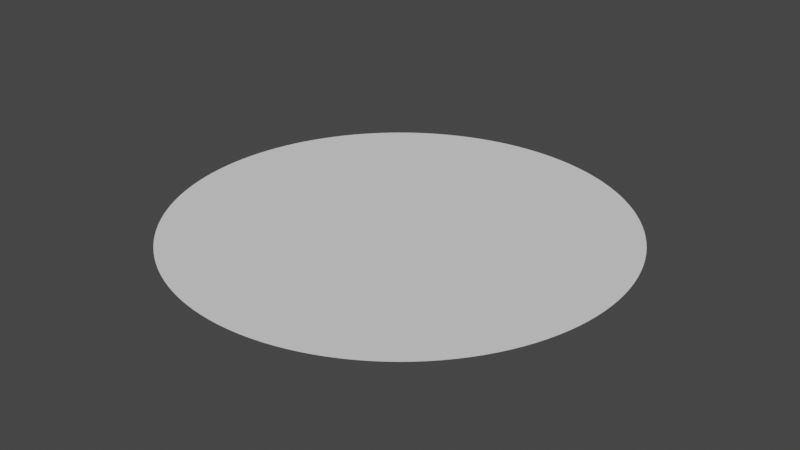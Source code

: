 # Source: BLEND_WaterCylinder.blend  (saved by Blender 2.80.75; exported with 4.5.12 LTS)
import bpy
from mathutils import Matrix  # noqa: F401  (used for matrix-valued properties, if any)

bpy.ops.wm.read_factory_settings(use_empty=True)
scene = bpy.context.scene
scene.name = 'Scene'

# ---- collections
col_collection = bpy.data.collections.new('Collection'); scene.collection.children.link(col_collection)

# ---- world
world_world = bpy.data.worlds.new('World'); scene.world = world_world
world_world.use_nodes = True; world_world.node_tree.nodes.clear()
_N = world_world.node_tree.nodes; _L = world_world.node_tree.links
n0 = _N.new('ShaderNodeOutputWorld'); n0.name = 'World Output'; n0.location = (300, 300)
n1 = _N.new('ShaderNodeBackground'); n1.name = 'Background'; n1.location = (10, 300)
n1.inputs[0].default_value = (0.05088, 0.05088, 0.05088, 1.0)
_L.new(n1.outputs[0], n0.inputs[0])
n0.is_active_output = True
world_world.color = (0.05088, 0.05088, 0.05088)
world_world.use_sun_shadow = False
world_world.sun_shadow_jitter_overblur = 0.0

# ---- meshes
me_cylinder_001 = bpy.data.meshes.new('Cylinder.001')
me_cylinder_001.from_pydata([(0.0, 1.0, 0.0), (7.443e-07, -3.576e-07, 0.0), (0.04907, 0.9988, 0.0), (7.451e-07, -4.172e-07, 0.0), (0.09802, 0.9952, 0.0), (7.451e-07, -4.172e-07, 0.0), (0.1467, 0.9892, 0.0), (7.451e-07, -4.172e-07, 0.0), (0.1951, 0.9808, 0.0), (7.451e-07, -4.172e-07, 0.0), (0.243, 0.97, 0.0), (7.451e-07, -4.172e-07, 0.0), (0.2903, 0.9569, 0.0), (7.451e-07, -4.172e-07, 0.0), (0.3369, 0.9415, 0.0), (7.451e-07, -4.172e-07, 0.0), (0.3827, 0.9239, 0.0), (7.451e-07, -4.172e-07, 0.0), (0.4276, 0.904, 0.0), (7.451e-07, -4.172e-07, 0.0), (0.4714, 0.8819, 0.0), (7.451e-07, -4.172e-07, 0.0), (0.5141, 0.8577, 0.0), (7.153e-07, -4.172e-07, 0.0), (0.5556, 0.8315, 0.0), (7.153e-07, -4.172e-07, 0.0), (0.5957, 0.8032, 0.0), (7.153e-07, -4.172e-07, 0.0), (0.6344, 0.773, 0.0), (7.153e-07, -4.172e-07, 0.0), (0.6716, 0.741, 0.0), (7.153e-07, -4.172e-07, 0.0), (0.7071, 0.7071, 0.0), (7.153e-07, -4.172e-07, 0.0), (0.741, 0.6716, 0.0), (7.153e-07, -4.172e-07, 0.0), (0.773, 0.6344, 0.0), (7.153e-07, -4.172e-07, 0.0), (0.8032, 0.5957, 0.0), (7.153e-07, -4.172e-07, 0.0), (0.8315, 0.5556, 0.0), (7.153e-07, -4.172e-07, 0.0), (0.8577, 0.5141, 0.0), (7.153e-07, -4.172e-07, 0.0), (0.8819, 0.4714, 0.0), (7.153e-07, -4.172e-07, 0.0), (0.904, 0.4276, 0.0), (7.153e-07, -4.172e-07, 0.0), (0.9239, 0.3827, 0.0), (7.153e-07, -4.172e-07, 0.0), (0.9415, 0.3369, 0.0), (7.153e-07, -4.172e-07, 0.0), (0.9569, 0.2903, 0.0), (7.153e-07, -4.172e-07, 0.0), (0.97, 0.243, 0.0), (7.153e-07, -4.172e-07, 0.0), (0.9808, 0.1951, 0.0), (7.153e-07, -4.172e-07, 0.0), (0.9892, 0.1467, 0.0), (7.153e-07, -4.172e-07, 0.0), (0.9952, 0.09802, 0.0), (7.153e-07, -4.172e-07, 0.0), (0.9988, 0.04907, 0.0), (7.153e-07, -4.135e-07, 0.0), (1.0, -4.013e-07, 0.0), (7.153e-07, -4.149e-07, 0.0), (0.9988, -0.04907, 0.0), (7.153e-07, -4.135e-07, 0.0), (0.9952, -0.09802, 0.0), (7.153e-07, -4.172e-07, 0.0), (0.9892, -0.1467, 0.0), (7.153e-07, -4.172e-07, 0.0), (0.9808, -0.1951, 0.0), (7.153e-07, -4.172e-07, 0.0), (0.97, -0.243, 0.0), (7.153e-07, -4.172e-07, 0.0), (0.9569, -0.2903, 0.0), (7.153e-07, -4.172e-07, 0.0), (0.9415, -0.3369, 0.0), (7.153e-07, -4.172e-07, 0.0), (0.9239, -0.3827, 0.0), (7.153e-07, -4.172e-07, 0.0), (0.904, -0.4276, 0.0), (7.153e-07, -4.172e-07, 0.0), (0.8819, -0.4714, 0.0), (7.153e-07, -4.172e-07, 0.0), (0.8577, -0.5141, 0.0), (7.153e-07, -4.172e-07, 0.0), (0.8315, -0.5556, 0.0), (7.153e-07, -4.172e-07, 0.0), (0.8032, -0.5957, 0.0), (7.153e-07, -4.172e-07, 0.0), (0.773, -0.6344, 0.0), (7.153e-07, -4.172e-07, 0.0), (0.741, -0.6716, 0.0), (7.153e-07, -4.172e-07, 0.0), (0.7071, -0.7071, 0.0), (7.153e-07, -4.172e-07, 0.0), (0.6716, -0.741, 0.0), (7.153e-07, -4.172e-07, 0.0), (0.6344, -0.773, 0.0), (7.153e-07, -4.172e-07, 0.0), (0.5957, -0.8032, 0.0), (7.153e-07, -4.172e-07, 0.0), (0.5556, -0.8315, 0.0), (7.153e-07, -4.172e-07, 0.0), (0.5141, -0.8577, 0.0), (7.153e-07, -4.172e-07, 0.0), (0.4714, -0.8819, 0.0), (7.451e-07, -4.172e-07, 0.0), (0.4276, -0.904, 0.0), (7.451e-07, -4.172e-07, 0.0), (0.3827, -0.9239, 0.0), (7.451e-07, -4.172e-07, 0.0), (0.3369, -0.9415, 0.0), (7.451e-07, -4.172e-07, 0.0), (0.2903, -0.9569, 0.0), (7.451e-07, -4.172e-07, 0.0), (0.243, -0.97, 0.0), (7.451e-07, -4.172e-07, 0.0), (0.1951, -0.9808, 0.0), (7.451e-07, -4.172e-07, 0.0), (0.1467, -0.9892, 0.0), (7.451e-07, -4.172e-07, 0.0), (0.09802, -0.9952, 0.0), (7.451e-07, -4.172e-07, 0.0), (0.04907, -0.9988, 0.0), (7.451e-07, -4.172e-07, 0.0), (1.82e-06, -1.0, 0.0), (7.443e-07, -4.172e-07, 0.0), (-0.04907, -0.9988, 0.0), (7.451e-07, -4.172e-07, 0.0), (-0.09802, -0.9952, 0.0), (7.451e-07, -4.172e-07, 0.0), (-0.1467, -0.9892, 0.0), (7.451e-07, -4.172e-07, 0.0), (-0.1951, -0.9808, 0.0), (7.451e-07, -4.172e-07, 0.0), (-0.243, -0.97, 0.0), (7.451e-07, -4.172e-07, 0.0), (-0.2903, -0.9569, 0.0), (7.451e-07, -4.172e-07, 0.0), (-0.3369, -0.9415, 0.0), (7.451e-07, -4.172e-07, 0.0), (-0.3827, -0.9239, 0.0), (7.451e-07, -4.172e-07, 0.0), (-0.4276, -0.904, 0.0), (7.451e-07, -4.172e-07, 0.0), (-0.4714, -0.8819, 0.0), (7.451e-07, -4.172e-07, 0.0), (-0.5141, -0.8577, 0.0), (7.153e-07, -4.172e-07, 0.0), (-0.5556, -0.8315, 0.0), (7.153e-07, -4.172e-07, 0.0), (-0.5957, -0.8032, 0.0), (7.153e-07, -4.172e-07, 0.0), (-0.6344, -0.773, 0.0), (7.153e-07, -4.172e-07, 0.0), (-0.6716, -0.741, 0.0), (7.153e-07, -4.172e-07, 0.0), (-0.7071, -0.7071, 0.0), (7.153e-07, -4.172e-07, 0.0), (-0.7409, -0.6716, 0.0), (7.153e-07, -4.172e-07, 0.0), (-0.773, -0.6344, 0.0), (7.153e-07, -4.172e-07, 0.0), (-0.8032, -0.5957, 0.0), (7.153e-07, -4.172e-07, 0.0), (-0.8315, -0.5556, 0.0), (7.153e-07, -4.172e-07, 0.0), (-0.8577, -0.5141, 0.0), (7.153e-07, -4.172e-07, 0.0), (-0.8819, -0.4714, 0.0), (7.153e-07, -4.172e-07, 0.0), (-0.904, -0.4276, 0.0), (7.153e-07, -4.172e-07, 0.0), (-0.9239, -0.3827, 0.0), (7.153e-07, -4.172e-07, 0.0), (-0.9415, -0.3369, 0.0), (7.153e-07, -4.172e-07, 0.0), (-0.9569, -0.2903, 0.0), (7.153e-07, -4.172e-07, 0.0), (-0.97, -0.243, 0.0), (7.153e-07, -4.172e-07, 0.0), (-0.9808, -0.1951, 0.0), (7.153e-07, -4.172e-07, 0.0), (-0.9892, -0.1467, 0.0), (7.153e-07, -4.172e-07, 0.0), (-0.9952, -0.09802, 0.0), (7.153e-07, -4.172e-07, 0.0), (-0.9988, -0.04907, 0.0), (7.153e-07, -4.135e-07, 0.0), (-1.0, -1.419e-06, 0.0), (7.153e-07, -4.149e-07, 0.0), (-0.9988, 0.04907, 0.0), (7.153e-07, -4.135e-07, 0.0), (-0.9952, 0.09802, 0.0), (7.153e-07, -4.172e-07, 0.0), (-0.9892, 0.1467, 0.0), (7.153e-07, -4.172e-07, 0.0), (-0.9808, 0.1951, 0.0), (7.153e-07, -4.172e-07, 0.0), (-0.97, 0.243, 0.0), (7.153e-07, -4.172e-07, 0.0), (-0.9569, 0.2903, 0.0), (7.153e-07, -4.172e-07, 0.0), (-0.9415, 0.3369, 0.0), (7.153e-07, -4.172e-07, 0.0), (-0.9239, 0.3827, 0.0), (7.153e-07, -4.172e-07, 0.0), (-0.904, 0.4276, 0.0), (7.153e-07, -4.172e-07, 0.0), (-0.8819, 0.4714, 0.0), (7.153e-07, -4.172e-07, 0.0), (-0.8577, 0.5141, 0.0), (7.153e-07, -4.172e-07, 0.0), (-0.8315, 0.5556, 0.0), (7.153e-07, -4.172e-07, 0.0), (-0.8032, 0.5957, 0.0), (7.153e-07, -4.172e-07, 0.0), (-0.773, 0.6344, 0.0), (7.153e-07, -4.172e-07, 0.0), (-0.741, 0.6716, 0.0), (7.153e-07, -4.172e-07, 0.0), (-0.7071, 0.7071, 0.0), (7.153e-07, -4.172e-07, 0.0), (-0.6716, 0.741, 0.0), (7.153e-07, -4.172e-07, 0.0), (-0.6344, 0.773, 0.0), (7.153e-07, -4.172e-07, 0.0), (-0.5957, 0.8032, 0.0), (7.153e-07, -4.172e-07, 0.0), (-0.5556, 0.8315, 0.0), (7.153e-07, -4.172e-07, 0.0), (-0.5141, 0.8577, 0.0), (7.153e-07, -4.172e-07, 0.0), (-0.4714, 0.8819, 0.0), (7.451e-07, -4.172e-07, 0.0), (-0.4276, 0.904, 0.0), (7.451e-07, -4.172e-07, 0.0), (-0.3827, 0.9239, 0.0), (7.451e-07, -4.172e-07, 0.0), (-0.3369, 0.9415, 0.0), (7.451e-07, -4.172e-07, 0.0), (-0.2903, 0.9569, 0.0), (7.451e-07, -4.172e-07, 0.0), (-0.243, 0.97, 0.0), (7.451e-07, -4.172e-07, 0.0), (-0.1951, 0.9808, 0.0), (7.451e-07, -4.172e-07, 0.0), (-0.1467, 0.9892, 0.0), (7.451e-07, -4.172e-07, 0.0), (-0.09801, 0.9952, 0.0), (7.451e-07, -4.172e-07, 0.0), (-0.04906, 0.9988, 0.0), (7.451e-07, -4.172e-07, 0.0)], [], [(0, 1, 3, 2), (2, 3, 5, 4), (4, 5, 7, 6), (6, 7, 9, 8), (8, 9, 11, 10), (10, 11, 13, 12), (12, 13, 15, 14), (14, 15, 17, 16), (16, 17, 19, 18), (18, 19, 21, 20), (20, 21, 23, 22), (22, 23, 25, 24), (24, 25, 27, 26), (26, 27, 29, 28), (28, 29, 31, 30), (30, 31, 33, 32), (32, 33, 35, 34), (34, 35, 37, 36), (36, 37, 39, 38), (38, 39, 41, 40), (40, 41, 43, 42), (42, 43, 45, 44), (44, 45, 47, 46), (46, 47, 49, 48), (48, 49, 51, 50), (50, 51, 53, 52), (52, 53, 55, 54), (54, 55, 57, 56), (56, 57, 59, 58), (58, 59, 61, 60), (60, 61, 63, 62), (62, 63, 65, 64), (64, 65, 67, 66), (66, 67, 69, 68), (68, 69, 71, 70), (70, 71, 73, 72), (72, 73, 75, 74), (74, 75, 77, 76), (76, 77, 79, 78), (78, 79, 81, 80), (80, 81, 83, 82), (82, 83, 85, 84), (84, 85, 87, 86), (86, 87, 89, 88), (88, 89, 91, 90), (90, 91, 93, 92), (92, 93, 95, 94), (94, 95, 97, 96), (96, 97, 99, 98), (98, 99, 101, 100), (100, 101, 103, 102), (102, 103, 105, 104), (104, 105, 107, 106), (106, 107, 109, 108), (108, 109, 111, 110), (110, 111, 113, 112), (112, 113, 115, 114), (114, 115, 117, 116), (116, 117, 119, 118), (118, 119, 121, 120), (120, 121, 123, 122), (122, 123, 125, 124), (124, 125, 127, 126), (126, 127, 129, 128), (128, 129, 131, 130), (130, 131, 133, 132), (132, 133, 135, 134), (134, 135, 137, 136), (136, 137, 139, 138), (138, 139, 141, 140), (140, 141, 143, 142), (142, 143, 145, 144), (144, 145, 147, 146), (146, 147, 149, 148), (148, 149, 151, 150), (150, 151, 153, 152), (152, 153, 155, 154), (154, 155, 157, 156), (156, 157, 159, 158), (158, 159, 161, 160), (160, 161, 163, 162), (162, 163, 165, 164), (164, 165, 167, 166), (166, 167, 169, 168), (168, 169, 171, 170), (170, 171, 173, 172), (172, 173, 175, 174), (174, 175, 177, 176), (176, 177, 179, 178), (178, 179, 181, 180), (180, 181, 183, 182), (182, 183, 185, 184), (184, 185, 187, 186), (186, 187, 189, 188), (188, 189, 191, 190), (190, 191, 193, 192), (192, 193, 195, 194), (194, 195, 197, 196), (196, 197, 199, 198), (198, 199, 201, 200), (200, 201, 203, 202), (202, 203, 205, 204), (204, 205, 207, 206), (206, 207, 209, 208), (208, 209, 211, 210), (210, 211, 213, 212), (212, 213, 215, 214), (214, 215, 217, 216), (216, 217, 219, 218), (218, 219, 221, 220), (220, 221, 223, 222), (222, 223, 225, 224), (224, 225, 227, 226), (226, 227, 229, 228), (228, 229, 231, 230), (230, 231, 233, 232), (232, 233, 235, 234), (234, 235, 237, 236), (236, 237, 239, 238), (238, 239, 241, 240), (240, 241, 243, 242), (242, 243, 245, 244), (244, 245, 247, 246), (246, 247, 249, 248), (248, 249, 251, 250), (250, 251, 253, 252), (252, 253, 255, 254), (254, 255, 1, 0)])
_uv = me_cylinder_001.uv_layers.new(name='UVMap')
_uv.uv.foreach_set('vector', [1.0, 0.0, 1.0, 1.0, 0.9922, 1.0, 0.9922, 0.0, 0.9922, 0.0, 0.9922, 1.0, 0.9844, 1.0, 0.9844, 0.0, 0.9844, 0.0, 0.9844, 1.0, 0.9766, 1.0, 0.9766, 0.0, 0.9766, 0.0, 0.9766, 1.0, 0.9688, 1.0, 0.9688, 0.0, 0.9688, 0.0, 0.9688, 1.0, 0.9609, 1.0, 0.9609, 0.0, 0.9609, 0.0, 0.9609, 1.0, 0.9531, 1.0, 0.9531, 0.0, 0.9531, 0.0, 0.9531, 1.0, 0.9453, 1.0, 0.9453, 0.0, 0.9453, 0.0, 0.9453, 1.0, 0.9375, 1.0, 0.9375, 0.0, 0.9375, 0.0, 0.9375, 1.0, 0.9297, 1.0, 0.9297, 0.0, 0.9297, 0.0, 0.9297, 1.0, 0.9219, 1.0, 0.9219, 0.0, 0.9219, 0.0, 0.9219, 1.0, 0.9141, 1.0, 0.9141, 0.0, 0.9141, 0.0, 0.9141, 1.0, 0.9062, 1.0, 0.9062, 0.0, 0.9062, 0.0, 0.9062, 1.0, 0.8984, 1.0, 0.8984, 0.0, 0.8984, 0.0, 0.8984, 1.0, 0.8906, 1.0, 0.8906, 0.0, 0.8906, 0.0, 0.8906, 1.0, 0.8828, 1.0, 0.8828, 0.0, 0.8828, 0.0, 0.8828, 1.0, 0.875, 1.0, 0.875, 0.0, 0.875, 0.0, 0.875, 1.0, 0.8672, 1.0, 0.8672, 0.0, 0.8672, 0.0, 0.8672, 1.0, 0.8594, 1.0, 0.8594, 0.0, 0.8594, 0.0, 0.8594, 1.0, 0.8516, 1.0, 0.8516, 0.0, 0.8516, 0.0, 0.8516, 1.0, 0.8438, 1.0, 0.8438, 0.0, 0.8438, 0.0, 0.8438, 1.0, 0.8359, 1.0, 0.8359, 0.0, 0.8359, 0.0, 0.8359, 1.0, 0.8281, 1.0, 0.8281, 0.0, 0.8281, 0.0, 0.8281, 1.0, 0.8203, 1.0, 0.8203, 0.0, 0.8203, 0.0, 0.8203, 1.0, 0.8125, 1.0, 0.8125, 0.0, 0.8125, 0.0, 0.8125, 1.0, 0.8047, 1.0, 0.8047, 0.0, 0.8047, 0.0, 0.8047, 1.0, 0.7969, 1.0, 0.7969, 0.0, 0.7969, 0.0, 0.7969, 1.0, 0.7891, 1.0, 0.7891, 0.0, 0.7891, 0.0, 0.7891, 1.0, 0.7812, 1.0, 0.7812, 0.0, 0.7812, 0.0, 0.7812, 1.0, 0.7734, 1.0, 0.7734, 0.0, 0.7734, 0.0, 0.7734, 1.0, 0.7656, 1.0, 0.7656, 0.0, 0.7656, 0.0, 0.7656, 1.0, 0.7578, 1.0, 0.7578, 0.0, 0.7578, 0.0, 0.7578, 1.0, 0.75, 1.0, 0.75, 0.0, 0.75, 0.0, 0.75, 1.0, 0.7422, 1.0, 0.7422, 0.0, 0.7422, 0.0, 0.7422, 1.0, 0.7344, 1.0, 0.7344, 0.0, 0.7344, 0.0, 0.7344, 1.0, 0.7266, 1.0, 0.7266, 0.0, 0.7266, 0.0, 0.7266, 1.0, 0.7188, 1.0, 0.7188, 0.0, 0.7188, 0.0, 0.7188, 1.0, 0.7109, 1.0, 0.7109, 0.0, 0.7109, 0.0, 0.7109, 1.0, 0.7031, 1.0, 0.7031, 0.0, 0.7031, 0.0, 0.7031, 1.0, 0.6953, 1.0, 0.6953, 0.0, 0.6953, 0.0, 0.6953, 1.0, 0.6875, 1.0, 0.6875, 0.0, 0.6875, 0.0, 0.6875, 1.0, 0.6797, 1.0, 0.6797, 0.0, 0.6797, 0.0, 0.6797, 1.0, 0.6719, 1.0, 0.6719, 0.0, 0.6719, 0.0, 0.6719, 1.0, 0.6641, 1.0, 0.6641, 0.0, 0.6641, 0.0, 0.6641, 1.0, 0.6562, 1.0, 0.6562, 0.0, 0.6562, 0.0, 0.6562, 1.0, 0.6484, 1.0, 0.6484, 0.0, 0.6484, 0.0, 0.6484, 1.0, 0.6406, 1.0, 0.6406, 0.0, 0.6406, 0.0, 0.6406, 1.0, 0.6328, 1.0, 0.6328, 0.0, 0.6328, 0.0, 0.6328, 1.0, 0.625, 1.0, 0.625, 0.0, 0.625, 0.0, 0.625, 1.0, 0.6172, 1.0, 0.6172, 0.0, 0.6172, 0.0, 0.6172, 1.0, 0.6094, 1.0, 0.6094, 0.0, 0.6094, 0.0, 0.6094, 1.0, 0.6016, 1.0, 0.6016, 0.0, 0.6016, 0.0, 0.6016, 1.0, 0.5938, 1.0, 0.5938, 0.0, 0.5938, 0.0, 0.5938, 1.0, 0.5859, 1.0, 0.5859, 0.0, 0.5859, 0.0, 0.5859, 1.0, 0.5781, 1.0, 0.5781, 0.0, 0.5781, 0.0, 0.5781, 1.0, 0.5703, 1.0, 0.5703, 0.0, 0.5703, 0.0, 0.5703, 1.0, 0.5625, 1.0, 0.5625, 0.0, 0.5625, 0.0, 0.5625, 1.0, 0.5547, 1.0, 0.5547, 0.0, 0.5547, 0.0, 0.5547, 1.0, 0.5469, 1.0, 0.5469, 0.0, 0.5469, 0.0, 0.5469, 1.0, 0.5391, 1.0, 0.5391, 0.0, 0.5391, 0.0, 0.5391, 1.0, 0.5312, 1.0, 0.5312, 0.0, 0.5312, 0.0, 0.5312, 1.0, 0.5234, 1.0, 0.5234, 0.0, 0.5234, 0.0, 0.5234, 1.0, 0.5156, 1.0, 0.5156, 0.0, 0.5156, 0.0, 0.5156, 1.0, 0.5078, 1.0, 0.5078, 0.0, 0.5078, 0.0, 0.5078, 1.0, 0.5, 1.0, 0.5, 0.0, 0.5, 0.0, 0.5, 1.0, 0.4922, 1.0, 0.4922, 0.0, 0.4922, 0.0, 0.4922, 1.0, 0.4844, 1.0, 0.4844, 0.0, 0.4844, 0.0, 0.4844, 1.0, 0.4766, 1.0, 0.4766, 0.0, 0.4766, 0.0, 0.4766, 1.0, 0.4688, 1.0, 0.4688, 0.0, 0.4688, 0.0, 0.4688, 1.0, 0.4609, 1.0, 0.4609, 0.0, 0.4609, 0.0, 0.4609, 1.0, 0.4531, 1.0, 0.4531, 0.0, 0.4531, 0.0, 0.4531, 1.0, 0.4453, 1.0, 0.4453, 0.0, 0.4453, 0.0, 0.4453, 1.0, 0.4375, 1.0, 0.4375, 0.0, 0.4375, 0.0, 0.4375, 1.0, 0.4297, 1.0, 0.4297, 0.0, 0.4297, 0.0, 0.4297, 1.0, 0.4219, 1.0, 0.4219, 0.0, 0.4219, 0.0, 0.4219, 1.0, 0.4141, 1.0, 0.4141, 0.0, 0.4141, 0.0, 0.4141, 1.0, 0.4062, 1.0, 0.4062, 0.0, 0.4062, 0.0, 0.4062, 1.0, 0.3984, 1.0, 0.3984, 0.0, 0.3984, 0.0, 0.3984, 1.0, 0.3906, 1.0, 0.3906, 0.0, 0.3906, 0.0, 0.3906, 1.0, 0.3828, 1.0, 0.3828, 0.0, 0.3828, 0.0, 0.3828, 1.0, 0.375, 1.0, 0.375, 0.0, 0.375, 0.0, 0.375, 1.0, 0.3672, 1.0, 0.3672, 0.0, 0.3672, 0.0, 0.3672, 1.0, 0.3594, 1.0, 0.3594, 0.0, 0.3594, 0.0, 0.3594, 1.0, 0.3516, 1.0, 0.3516, 0.0, 0.3516, 0.0, 0.3516, 1.0, 0.3438, 1.0, 0.3438, 0.0, 0.3438, 0.0, 0.3438, 1.0, 0.3359, 1.0, 0.3359, 0.0, 0.3359, 0.0, 0.3359, 1.0, 0.3281, 1.0, 0.3281, 0.0, 0.3281, 0.0, 0.3281, 1.0, 0.3203, 1.0, 0.3203, 0.0, 0.3203, 0.0, 0.3203, 1.0, 0.3125, 1.0, 0.3125, 0.0, 0.3125, 0.0, 0.3125, 1.0, 0.3047, 1.0, 0.3047, 0.0, 0.3047, 0.0, 0.3047, 1.0, 0.2969, 1.0, 0.2969, 0.0, 0.2969, 0.0, 0.2969, 1.0, 0.2891, 1.0, 0.2891, 0.0, 0.2891, 0.0, 0.2891, 1.0, 0.2812, 1.0, 0.2812, 0.0, 0.2812, 0.0, 0.2812, 1.0, 0.2734, 1.0, 0.2734, 0.0, 0.2734, 0.0, 0.2734, 1.0, 0.2656, 1.0, 0.2656, 0.0, 0.2656, 0.0, 0.2656, 1.0, 0.2578, 1.0, 0.2578, 0.0, 0.2578, 0.0, 0.2578, 1.0, 0.25, 1.0, 0.25, 0.0, 0.25, 0.0, 0.25, 1.0, 0.2422, 1.0, 0.2422, 0.0, 0.2422, 0.0, 0.2422, 1.0, 0.2344, 1.0, 0.2344, 0.0, 0.2344, 0.0, 0.2344, 1.0, 0.2266, 1.0, 0.2266, 0.0, 0.2266, 0.0, 0.2266, 1.0, 0.2188, 1.0, 0.2188, 0.0, 0.2188, 0.0, 0.2188, 1.0, 0.2109, 1.0, 0.2109, 0.0, 0.2109, 0.0, 0.2109, 1.0, 0.2031, 1.0, 0.2031, 0.0, 0.2031, 0.0, 0.2031, 1.0, 0.1953, 1.0, 0.1953, 0.0, 0.1953, 0.0, 0.1953, 1.0, 0.1875, 1.0, 0.1875, 0.0, 0.1875, 0.0, 0.1875, 1.0, 0.1797, 1.0, 0.1797, 0.0, 0.1797, 0.0, 0.1797, 1.0, 0.1719, 1.0, 0.1719, 0.0, 0.1719, 0.0, 0.1719, 1.0, 0.1641, 1.0, 0.1641, 0.0, 0.1641, 0.0, 0.1641, 1.0, 0.1562, 1.0, 0.1562, 0.0, 0.1562, 0.0, 0.1562, 1.0, 0.1484, 1.0, 0.1484, 0.0, 0.1484, 0.0, 0.1484, 1.0, 0.1406, 1.0, 0.1406, 0.0, 0.1406, 0.0, 0.1406, 1.0, 0.1328, 1.0, 0.1328, 0.0, 0.1328, 0.0, 0.1328, 1.0, 0.125, 1.0, 0.125, 0.0, 0.125, 0.0, 0.125, 1.0, 0.1172, 1.0, 0.1172, 0.0, 0.1172, 0.0, 0.1172, 1.0, 0.1094, 1.0, 0.1094, 0.0, 0.1094, 0.0, 0.1094, 1.0, 0.1016, 1.0, 0.1016, 0.0, 0.1016, 0.0, 0.1016, 1.0, 0.09375, 1.0, 0.09375, 0.0, 0.09375, 0.0, 0.09375, 1.0, 0.08594, 1.0, 0.08594, 0.0, 0.08594, 0.0, 0.08594, 1.0, 0.07812, 1.0, 0.07812, 0.0, 0.07812, 0.0, 0.07812, 1.0, 0.07031, 1.0, 0.07031, 0.0, 0.07031, 0.0, 0.07031, 1.0, 0.0625, 1.0, 0.0625, 0.0, 0.0625, 0.0, 0.0625, 1.0, 0.05469, 1.0, 0.05469, 0.0, 0.05469, 0.0, 0.05469, 1.0, 0.04688, 1.0, 0.04688, 0.0, 0.04688, 0.0, 0.04688, 1.0, 0.03906, 1.0, 0.03906, 0.0, 0.03906, 0.0, 0.03906, 1.0, 0.03125, 1.0, 0.03125, 0.0, 0.03125, 0.0, 0.03125, 1.0, 0.02344, 1.0, 0.02344, 0.0, 0.02344, 0.0, 0.02344, 1.0, 0.01562, 1.0, 0.01562, 0.0, 0.01562, 0.0, 0.01562, 1.0, 0.007812, 1.0, 0.007812, 0.0, 0.007812, 0.0, 0.007812, 1.0, 0.0, 1.0, 0.0, 0.0])
me_cylinder_001.use_remesh_preserve_volume = False
me_cylinder_001.use_remesh_preserve_attributes = False
me_cylinder_001.use_mirror_vertex_groups = False
me_cylinder_001.update()

# ---- objects
ob_cylinder = bpy.data.objects.new('Cylinder', me_cylinder_001)

# ---- transforms, parenting, visibility, modifiers, constraints
ob_cylinder.location = (0.0, 0.0, 0.0)
ob_cylinder.lineart.crease_threshold = 0.0

# ---- collection membership
col_collection.objects.link(ob_cylinder)

# ---- scene / render settings (as saved in the file)
scene.frame_start = 1; scene.frame_end = 250; scene.frame_set(1)
scene.render.engine = 'BLENDER_EEVEE_NEXT'
scene.cycles.use_denoising = False
scene.cycles.samples = 128
scene.cycles.sampling_pattern = 'TABULATED_SOBOL'
scene.cycles.use_adaptive_sampling = False
scene.cycles.use_light_tree = False
scene.view_settings.view_transform = 'Filmic'
bpy.context.view_layer.update()

# ---- added for rendering (the .blend has no active camera and no usable light): camera, sun
cam_auto = bpy.data.cameras.new('AutoCamera')
cam_auto.lens = 50.0
cam_auto.sensor_width = 36.0
cam_auto.clip_end = 1000.0
ob_auto_camera = bpy.data.objects.new('AutoCamera', cam_auto)
scene.collection.objects.link(ob_auto_camera)
ob_auto_camera.location = (2.61693, -3.14032, 2.09354)
ob_auto_camera.rotation_euler = (1.09748, -7.21219e-08, 0.694738)
scene.camera = ob_auto_camera
light_auto_sun = bpy.data.lights.new('AutoSun', 'SUN')
light_auto_sun.energy = 3.0
light_auto_sun.angle = 0.0523599
ob_auto_sun = bpy.data.objects.new('AutoSun', light_auto_sun)
scene.collection.objects.link(ob_auto_sun)
ob_auto_sun.rotation_euler = (0.872665, 0.174533, 0.523599)
bpy.context.view_layer.update()
